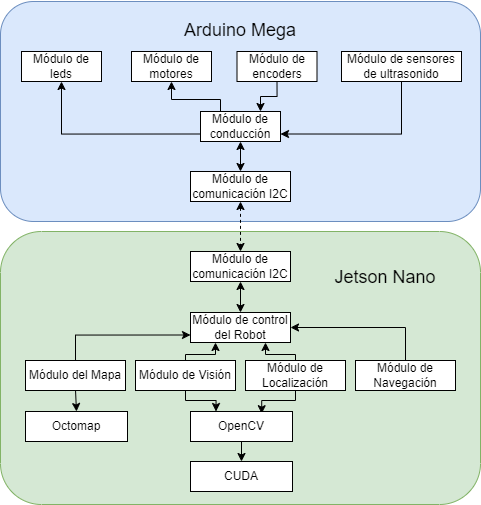

The diagram above was exported from draw.io. Its source (the exported page's mxGraphModel, read from the mxfile embedded in the PNG):
<mxGraphModel dx="1167" dy="646" grid="1" gridSize="10" guides="1" tooltips="1" connect="1" arrows="1" fold="1" page="1" pageScale="1" pageWidth="827" pageHeight="583" math="0" shadow="0">
  <root>
    <mxCell id="0" />
    <mxCell id="1" parent="0" />
    <mxCell id="lE_9V11JnZA6mzuO1akS-2" value="" style="rounded=1;whiteSpace=wrap;html=1;fillColor=#d5e8d4;strokeColor=#82b366;" parent="1" vertex="1">
      <mxGeometry x="174" y="270" width="480" height="273" as="geometry" />
    </mxCell>
    <mxCell id="lE_9V11JnZA6mzuO1akS-1" value="" style="rounded=1;whiteSpace=wrap;html=1;fillColor=#dae8fc;strokeColor=#6c8ebf;" parent="1" vertex="1">
      <mxGeometry x="174" y="40" width="480" height="220" as="geometry" />
    </mxCell>
    <mxCell id="0b4imx9YswA6iuT-NRKA-6" value="Módulo de motores" style="rounded=0;whiteSpace=wrap;html=1;" parent="1" vertex="1">
      <mxGeometry x="305" y="90" width="80" height="30" as="geometry" />
    </mxCell>
    <mxCell id="0b4imx9YswA6iuT-NRKA-11" value="Módulo de encoders" style="rounded=0;whiteSpace=wrap;html=1;" parent="1" vertex="1">
      <mxGeometry x="410.5" y="90" width="80" height="30" as="geometry" />
    </mxCell>
    <mxCell id="0b4imx9YswA6iuT-NRKA-12" value="Módulo de sensores de ultrasonido" style="rounded=0;whiteSpace=wrap;html=1;" parent="1" vertex="1">
      <mxGeometry x="515" y="90" width="120" height="30" as="geometry" />
    </mxCell>
    <mxCell id="lE_9V11JnZA6mzuO1akS-3" style="edgeStyle=orthogonalEdgeStyle;rounded=0;orthogonalLoop=1;jettySize=auto;html=1;dashed=1;startArrow=classic;startFill=1;" parent="1" source="0b4imx9YswA6iuT-NRKA-13" target="0b4imx9YswA6iuT-NRKA-30" edge="1">
      <mxGeometry relative="1" as="geometry" />
    </mxCell>
    <mxCell id="0b4imx9YswA6iuT-NRKA-13" value="Módulo de comunicación I2C" style="rounded=0;whiteSpace=wrap;html=1;" parent="1" vertex="1">
      <mxGeometry x="364" y="210" width="100" height="30" as="geometry" />
    </mxCell>
    <mxCell id="lE_9V11JnZA6mzuO1akS-4" style="rounded=0;orthogonalLoop=1;jettySize=auto;html=1;exitX=0.25;exitY=0;exitDx=0;exitDy=0;entryX=0.5;entryY=1;entryDx=0;entryDy=0;startArrow=none;startFill=0;edgeStyle=orthogonalEdgeStyle;" parent="1" source="0b4imx9YswA6iuT-NRKA-14" target="0b4imx9YswA6iuT-NRKA-6" edge="1">
      <mxGeometry relative="1" as="geometry">
        <Array as="points">
          <mxPoint x="394" y="138" />
          <mxPoint x="345" y="138" />
        </Array>
      </mxGeometry>
    </mxCell>
    <mxCell id="lE_9V11JnZA6mzuO1akS-5" style="edgeStyle=orthogonalEdgeStyle;rounded=0;orthogonalLoop=1;jettySize=auto;html=1;exitX=0.5;exitY=1;exitDx=0;exitDy=0;entryX=0.5;entryY=0;entryDx=0;entryDy=0;startArrow=classic;startFill=1;" parent="1" source="0b4imx9YswA6iuT-NRKA-14" target="0b4imx9YswA6iuT-NRKA-13" edge="1">
      <mxGeometry relative="1" as="geometry" />
    </mxCell>
    <mxCell id="5iXAsc-U_QrXtspvSwDW-3" style="edgeStyle=orthogonalEdgeStyle;rounded=0;orthogonalLoop=1;jettySize=auto;html=1;exitX=0;exitY=0.75;exitDx=0;exitDy=0;entryX=0.5;entryY=1;entryDx=0;entryDy=0;" parent="1" source="0b4imx9YswA6iuT-NRKA-14" target="5iXAsc-U_QrXtspvSwDW-2" edge="1">
      <mxGeometry relative="1" as="geometry" />
    </mxCell>
    <mxCell id="0b4imx9YswA6iuT-NRKA-14" value="Módulo de conducción" style="rounded=0;whiteSpace=wrap;html=1;" parent="1" vertex="1">
      <mxGeometry x="374" y="150" width="80" height="30" as="geometry" />
    </mxCell>
    <mxCell id="0b4imx9YswA6iuT-NRKA-16" value="" style="endArrow=classic;html=1;rounded=0;entryX=0.75;entryY=0;entryDx=0;entryDy=0;exitX=0.5;exitY=1;exitDx=0;exitDy=0;edgeStyle=orthogonalEdgeStyle;" parent="1" source="0b4imx9YswA6iuT-NRKA-11" target="0b4imx9YswA6iuT-NRKA-14" edge="1">
      <mxGeometry width="50" height="50" relative="1" as="geometry">
        <mxPoint x="477" y="171" as="sourcePoint" />
        <mxPoint x="324" y="130" as="targetPoint" />
      </mxGeometry>
    </mxCell>
    <mxCell id="0b4imx9YswA6iuT-NRKA-17" value="" style="endArrow=classic;html=1;rounded=0;exitX=0.5;exitY=1;exitDx=0;exitDy=0;entryX=1;entryY=0.75;entryDx=0;entryDy=0;edgeStyle=orthogonalEdgeStyle;" parent="1" source="0b4imx9YswA6iuT-NRKA-12" target="0b4imx9YswA6iuT-NRKA-14" edge="1">
      <mxGeometry width="50" height="50" relative="1" as="geometry">
        <mxPoint x="434" y="130" as="sourcePoint" />
        <mxPoint x="504" y="150" as="targetPoint" />
      </mxGeometry>
    </mxCell>
    <mxCell id="0b4imx9YswA6iuT-NRKA-20" value="&lt;font style=&quot;font-size: 18px;&quot;&gt;Arduino Mega&lt;/font&gt;" style="text;html=1;strokeColor=none;fillColor=none;align=center;verticalAlign=middle;whiteSpace=wrap;rounded=0;" parent="1" vertex="1">
      <mxGeometry x="264" y="39" width="300" height="60" as="geometry" />
    </mxCell>
    <mxCell id="lE_9V11JnZA6mzuO1akS-6" style="edgeStyle=orthogonalEdgeStyle;rounded=0;orthogonalLoop=1;jettySize=auto;html=1;exitX=0.5;exitY=1;exitDx=0;exitDy=0;entryX=0.5;entryY=0;entryDx=0;entryDy=0;startArrow=classic;startFill=1;" parent="1" source="0b4imx9YswA6iuT-NRKA-30" target="0b4imx9YswA6iuT-NRKA-36" edge="1">
      <mxGeometry relative="1" as="geometry" />
    </mxCell>
    <mxCell id="0b4imx9YswA6iuT-NRKA-30" value="Módulo de comunicación I2C" style="rounded=0;whiteSpace=wrap;html=1;" parent="1" vertex="1">
      <mxGeometry x="364" y="290" width="100" height="30" as="geometry" />
    </mxCell>
    <mxCell id="0b4imx9YswA6iuT-NRKA-35" value="&lt;font style=&quot;font-size: 18px;&quot;&gt;Jetson Nano&lt;/font&gt;" style="text;html=1;strokeColor=none;fillColor=none;align=center;verticalAlign=middle;whiteSpace=wrap;rounded=0;" parent="1" vertex="1">
      <mxGeometry x="489" y="281" width="140" height="70" as="geometry" />
    </mxCell>
    <mxCell id="0b4imx9YswA6iuT-NRKA-36" value="Módulo de control del Robot" style="rounded=0;whiteSpace=wrap;html=1;" parent="1" vertex="1">
      <mxGeometry x="364" y="351" width="100" height="30" as="geometry" />
    </mxCell>
    <mxCell id="0b4imx9YswA6iuT-NRKA-37" value="Módulo de Navegación" style="rounded=0;whiteSpace=wrap;html=1;" parent="1" vertex="1">
      <mxGeometry x="529" y="399" width="100" height="30" as="geometry" />
    </mxCell>
    <mxCell id="-cpWawawNhuUw37RPf9i-7" style="edgeStyle=orthogonalEdgeStyle;rounded=0;orthogonalLoop=1;jettySize=auto;html=1;exitX=0.5;exitY=1;exitDx=0;exitDy=0;entryX=0.5;entryY=0;entryDx=0;entryDy=0;" edge="1" parent="1" source="0b4imx9YswA6iuT-NRKA-38" target="-cpWawawNhuUw37RPf9i-1">
      <mxGeometry relative="1" as="geometry" />
    </mxCell>
    <mxCell id="0b4imx9YswA6iuT-NRKA-38" value="Módulo del Mapa" style="rounded=0;whiteSpace=wrap;html=1;" parent="1" vertex="1">
      <mxGeometry x="199" y="399" width="100" height="30" as="geometry" />
    </mxCell>
    <mxCell id="-cpWawawNhuUw37RPf9i-4" style="edgeStyle=orthogonalEdgeStyle;rounded=0;orthogonalLoop=1;jettySize=auto;html=1;entryX=0.25;entryY=0;entryDx=0;entryDy=0;" edge="1" parent="1" source="0b4imx9YswA6iuT-NRKA-39" target="-cpWawawNhuUw37RPf9i-2">
      <mxGeometry relative="1" as="geometry">
        <Array as="points">
          <mxPoint x="359" y="439" />
          <mxPoint x="389" y="439" />
        </Array>
      </mxGeometry>
    </mxCell>
    <mxCell id="-cpWawawNhuUw37RPf9i-8" style="edgeStyle=orthogonalEdgeStyle;rounded=0;orthogonalLoop=1;jettySize=auto;html=1;exitX=0.5;exitY=0;exitDx=0;exitDy=0;entryX=0.25;entryY=1;entryDx=0;entryDy=0;" edge="1" parent="1" source="0b4imx9YswA6iuT-NRKA-39" target="0b4imx9YswA6iuT-NRKA-36">
      <mxGeometry relative="1" as="geometry">
        <Array as="points">
          <mxPoint x="359" y="393" />
          <mxPoint x="389" y="393" />
        </Array>
      </mxGeometry>
    </mxCell>
    <mxCell id="0b4imx9YswA6iuT-NRKA-39" value="Módulo de Visión" style="rounded=0;whiteSpace=wrap;html=1;" parent="1" vertex="1">
      <mxGeometry x="309" y="399" width="100" height="30" as="geometry" />
    </mxCell>
    <mxCell id="-cpWawawNhuUw37RPf9i-5" style="edgeStyle=orthogonalEdgeStyle;rounded=0;orthogonalLoop=1;jettySize=auto;html=1;exitX=0.5;exitY=1;exitDx=0;exitDy=0;entryX=0.698;entryY=0.073;entryDx=0;entryDy=0;entryPerimeter=0;" edge="1" parent="1" source="0b4imx9YswA6iuT-NRKA-40" target="-cpWawawNhuUw37RPf9i-2">
      <mxGeometry relative="1" as="geometry">
        <Array as="points">
          <mxPoint x="469" y="439" />
          <mxPoint x="435" y="439" />
        </Array>
      </mxGeometry>
    </mxCell>
    <mxCell id="0b4imx9YswA6iuT-NRKA-40" value="Módulo de Localización" style="rounded=0;whiteSpace=wrap;html=1;" parent="1" vertex="1">
      <mxGeometry x="419" y="399" width="100" height="30" as="geometry" />
    </mxCell>
    <mxCell id="0b4imx9YswA6iuT-NRKA-41" value="" style="endArrow=classic;html=1;rounded=0;entryX=0;entryY=0.75;entryDx=0;entryDy=0;exitX=0.5;exitY=0;exitDx=0;exitDy=0;edgeStyle=orthogonalEdgeStyle;" parent="1" source="0b4imx9YswA6iuT-NRKA-38" target="0b4imx9YswA6iuT-NRKA-36" edge="1">
      <mxGeometry width="50" height="50" relative="1" as="geometry">
        <mxPoint x="129" y="510" as="sourcePoint" />
        <mxPoint x="179" y="460" as="targetPoint" />
      </mxGeometry>
    </mxCell>
    <mxCell id="0b4imx9YswA6iuT-NRKA-44" value="" style="endArrow=classic;html=1;rounded=0;entryX=0.75;entryY=1;entryDx=0;entryDy=0;exitX=0.5;exitY=0;exitDx=0;exitDy=0;edgeStyle=orthogonalEdgeStyle;" parent="1" source="0b4imx9YswA6iuT-NRKA-40" target="0b4imx9YswA6iuT-NRKA-36" edge="1">
      <mxGeometry width="50" height="50" relative="1" as="geometry">
        <mxPoint x="379" y="511" as="sourcePoint" />
        <mxPoint x="439" y="362" as="targetPoint" />
        <Array as="points">
          <mxPoint x="469" y="393" />
          <mxPoint x="439" y="393" />
        </Array>
      </mxGeometry>
    </mxCell>
    <mxCell id="0b4imx9YswA6iuT-NRKA-45" value="" style="endArrow=classic;html=1;rounded=0;entryX=1;entryY=0.5;entryDx=0;entryDy=0;exitX=0.5;exitY=0;exitDx=0;exitDy=0;edgeStyle=orthogonalEdgeStyle;" parent="1" source="0b4imx9YswA6iuT-NRKA-37" target="0b4imx9YswA6iuT-NRKA-36" edge="1">
      <mxGeometry width="50" height="50" relative="1" as="geometry">
        <mxPoint x="509" y="530" as="sourcePoint" />
        <mxPoint x="434" y="430" as="targetPoint" />
      </mxGeometry>
    </mxCell>
    <mxCell id="5iXAsc-U_QrXtspvSwDW-2" value="Módulo de leds" style="rounded=0;whiteSpace=wrap;html=1;" parent="1" vertex="1">
      <mxGeometry x="195" y="90" width="80" height="30" as="geometry" />
    </mxCell>
    <mxCell id="-cpWawawNhuUw37RPf9i-1" value="Octomap" style="rounded=0;whiteSpace=wrap;html=1;" vertex="1" parent="1">
      <mxGeometry x="199" y="450" width="102" height="30" as="geometry" />
    </mxCell>
    <mxCell id="-cpWawawNhuUw37RPf9i-6" style="edgeStyle=orthogonalEdgeStyle;rounded=0;orthogonalLoop=1;jettySize=auto;html=1;exitX=0.5;exitY=1;exitDx=0;exitDy=0;entryX=0.5;entryY=0;entryDx=0;entryDy=0;" edge="1" parent="1" source="-cpWawawNhuUw37RPf9i-2" target="-cpWawawNhuUw37RPf9i-3">
      <mxGeometry relative="1" as="geometry" />
    </mxCell>
    <mxCell id="-cpWawawNhuUw37RPf9i-2" value="OpenCV" style="rounded=0;whiteSpace=wrap;html=1;" vertex="1" parent="1">
      <mxGeometry x="364" y="450" width="102" height="30" as="geometry" />
    </mxCell>
    <mxCell id="-cpWawawNhuUw37RPf9i-3" value="CUDA" style="rounded=0;whiteSpace=wrap;html=1;" vertex="1" parent="1">
      <mxGeometry x="364" y="500" width="102" height="30" as="geometry" />
    </mxCell>
  </root>
</mxGraphModel>